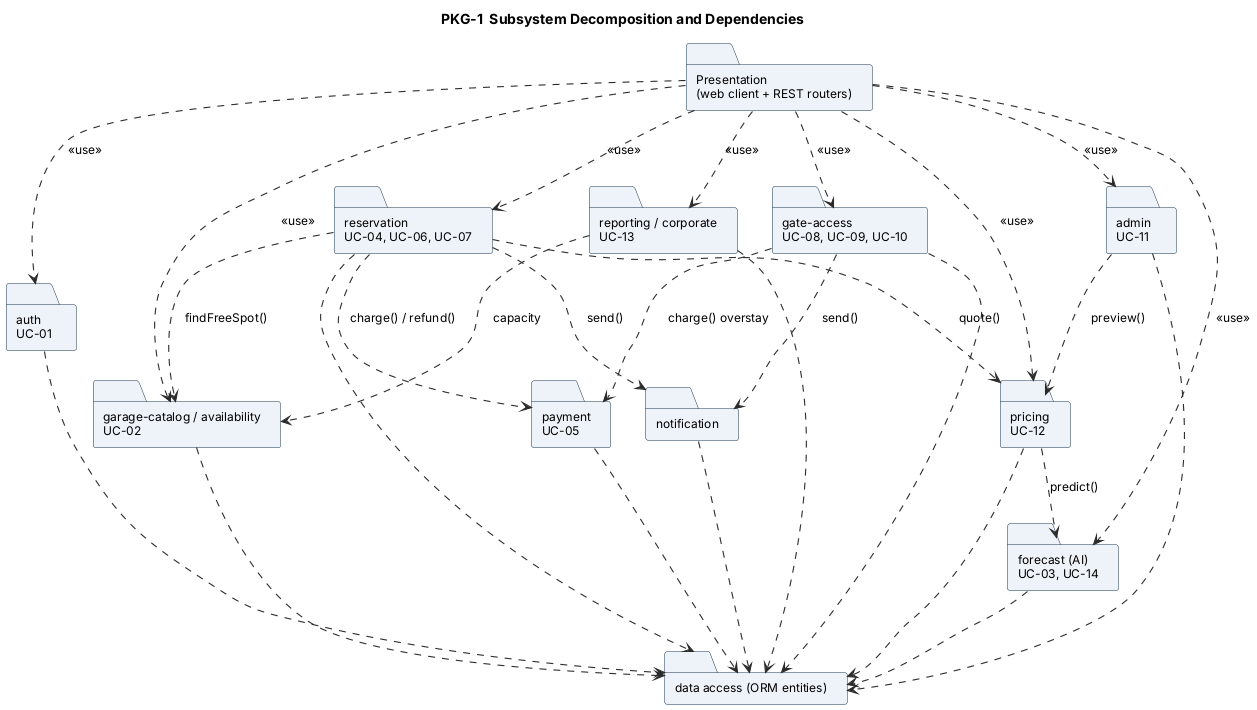

The diagram above was rendered by PlantUML. Its source (embedded in the PNG):
@startuml PKG_subsystems
!include _style.iuml
title PKG-1  Subsystem Decomposition and Dependencies
skinparam FolderBackgroundColor #EEF3FA
skinparam FolderBorderColor #16324F
skinparam nodesep 35
skinparam ranksep 60
hide empty members

folder "Presentation\n(web client + REST routers)" as P
folder "auth\nUC-01" as auth
folder "garage-catalog / availability\nUC-02" as avail
folder "reservation\nUC-04, UC-06, UC-07" as res
folder "payment\nUC-05" as pay
folder "pricing\nUC-12" as price
folder "forecast (AI)\nUC-03, UC-14" as fc
folder "gate-access\nUC-08, UC-09, UC-10" as gate
folder "admin\nUC-11" as admin
folder "reporting / corporate\nUC-13" as rep
folder "notification" as notif
folder "data access (ORM entities)" as data

P ..> auth : <<use>>
P ..> avail : <<use>>
P ..> res : <<use>>
P ..> gate : <<use>>
P ..> admin : <<use>>
P ..> rep : <<use>>
P ..> price : <<use>>
P ..> fc : <<use>>
res ..> avail : findFreeSpot()
res ..> price : quote()
res ..> pay : charge() / refund()
res ..> notif : send()
price ..> fc : predict()
gate ..> pay : charge() overstay
gate ..> notif : send()
admin ..> price : preview()
rep ..> avail : capacity
auth ..> data
avail ..> data
res ..> data
pay ..> data
price ..> data
fc ..> data
gate ..> data
admin ..> data
rep ..> data
notif ..> data
@enduml